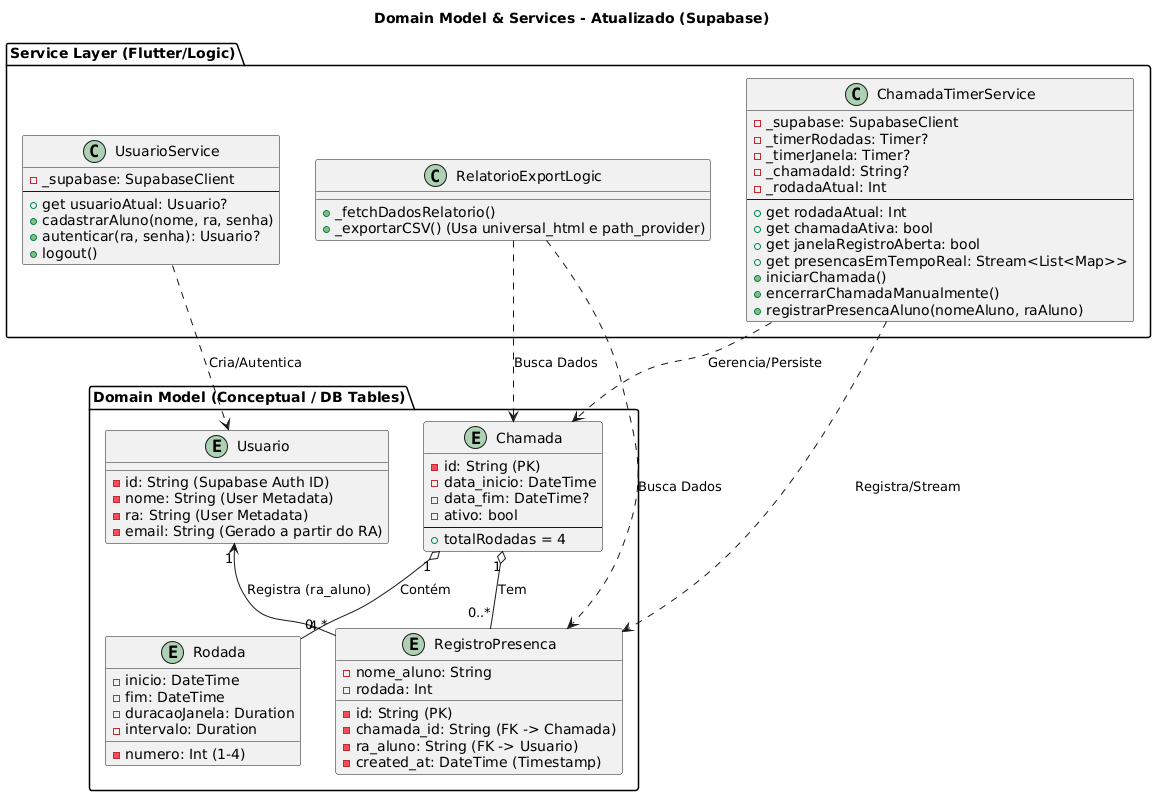

The diagram above was rendered by PlantUML. Its source (embedded in the PNG):
@startuml
title Domain Model & Services - Atualizado (Supabase)

package "Domain Model (Conceptual / DB Tables)" {
  entity Usuario {
    - id: String (Supabase Auth ID)
    - nome: String (User Metadata)
    - ra: String (User Metadata)
    - email: String (Gerado a partir do RA)
  }

  entity Chamada {
    - id: String (PK)
    - data_inicio: DateTime
    - data_fim: DateTime?
    - ativo: bool
    --
    + totalRodadas = 4
  }
  
  entity Rodada {
    - numero: Int (1-4)
    - inicio: DateTime
    - fim: DateTime
    - duracaoJanela: Duration
    - intervalo: Duration
  }
  
  entity RegistroPresenca {
    - id: String (PK)
    - chamada_id: String (FK -> Chamada)
    - ra_aluno: String (FK -> Usuario)
    - nome_aluno: String
    - rodada: Int
    - created_at: DateTime (Timestamp)
  }
}

package "Service Layer (Flutter/Logic)" {
  class UsuarioService {
    - _supabase: SupabaseClient
    --
    + get usuarioAtual: Usuario?
    + cadastrarAluno(nome, ra, senha)
    + autenticar(ra, senha): Usuario?
    + logout()
  }

  class ChamadaTimerService {
    - _supabase: SupabaseClient
    - _timerRodadas: Timer?
    - _timerJanela: Timer?
    - _chamadaId: String?
    - _rodadaAtual: Int
    --
    + get rodadaAtual: Int
    + get chamadaAtiva: bool
    + get janelaRegistroAberta: bool
    + get presencasEmTempoReal: Stream<List<Map>>
    + iniciarChamada()
    + encerrarChamadaManualmente()
    + registrarPresencaAluno(nomeAluno, raAluno)
  }

  class RelatorioExportLogic {
    + _fetchDadosRelatorio()
    + _exportarCSV() (Usa universal_html e path_provider)
  }
}

' Relações do Domínio
Chamada "1" o-- "4" Rodada : Contém
Chamada "1" o-- "0..*" RegistroPresenca : Tem
Usuario "1" <-- "0..*" RegistroPresenca : Registra (ra_aluno)

' Relações de Serviços
ChamadaTimerService ..> Chamada : Gerencia/Persiste
ChamadaTimerService ..> RegistroPresenca : Registra/Stream
UsuarioService ..> Usuario : Cria/Autentica
RelatorioExportLogic ..> Chamada : Busca Dados
RelatorioExportLogic ..> RegistroPresenca : Busca Dados
@enduml